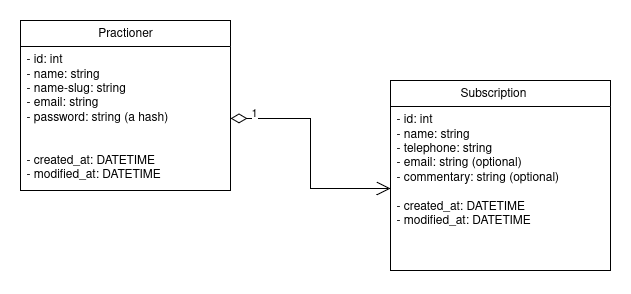

The diagram above was exported from draw.io. Its source (the exported page's mxGraphModel, read from the mxfile embedded in the PNG):
<mxGraphModel dx="1500" dy="771" grid="1" gridSize="10" guides="1" tooltips="1" connect="1" arrows="1" fold="1" page="1" pageScale="1" pageWidth="850" pageHeight="1100" math="0" shadow="0">
  <root>
    <mxCell id="0" />
    <mxCell id="1" parent="0" />
    <mxCell id="bTw6R3IRGEEmXPO-W9AW-1" value="Practioner" style="swimlane;fontStyle=0;childLayout=stackLayout;horizontal=1;startSize=26;fillColor=none;horizontalStack=0;resizeParent=1;resizeParentMax=0;resizeLast=0;collapsible=1;marginBottom=0;whiteSpace=wrap;html=1;" parent="1" vertex="1">
      <mxGeometry x="70" y="350" width="210" height="170" as="geometry">
        <mxRectangle x="410" y="470" width="100" height="30" as="alternateBounds" />
      </mxGeometry>
    </mxCell>
    <mxCell id="bTw6R3IRGEEmXPO-W9AW-2" value="&lt;div&gt;- id: int&lt;/div&gt;&lt;div&gt;- name: string&lt;/div&gt;&lt;div&gt;- name-slug: string&lt;/div&gt;&lt;div&gt;- email: string&lt;/div&gt;&lt;div&gt;- password: string (a hash)&lt;/div&gt;&lt;div&gt;&lt;br&gt;&lt;/div&gt;&lt;div&gt;&lt;br&gt;&lt;/div&gt;&lt;div&gt;- created_at: DATETIME&lt;/div&gt;&lt;div&gt;- modified_at: DATETIME&lt;/div&gt;" style="text;strokeColor=none;fillColor=none;align=left;verticalAlign=top;spacingLeft=4;spacingRight=4;overflow=hidden;rotatable=0;points=[[0,0.5],[1,0.5]];portConstraint=eastwest;whiteSpace=wrap;html=1;" parent="bTw6R3IRGEEmXPO-W9AW-1" vertex="1">
      <mxGeometry y="26" width="210" height="144" as="geometry" />
    </mxCell>
    <mxCell id="bTw6R3IRGEEmXPO-W9AW-6" value="Subscription&lt;span style=&quot;white-space: pre;&quot;&gt;&#09;&lt;/span&gt;" style="swimlane;fontStyle=0;childLayout=stackLayout;horizontal=1;startSize=26;fillColor=none;horizontalStack=0;resizeParent=1;resizeParentMax=0;resizeLast=0;collapsible=1;marginBottom=0;whiteSpace=wrap;html=1;" parent="1" vertex="1">
      <mxGeometry x="440" y="410" width="220" height="190" as="geometry" />
    </mxCell>
    <mxCell id="bTw6R3IRGEEmXPO-W9AW-7" value="&lt;div&gt;- id: int&lt;/div&gt;&lt;div&gt;- name: string&lt;/div&gt;&lt;div&gt;- telephone: string&lt;/div&gt;&lt;div&gt;- email: string (optional)&lt;/div&gt;&lt;div&gt;- commentary: string (optional)&lt;/div&gt;&lt;div&gt;&lt;br&gt;&lt;/div&gt;&lt;div&gt;&lt;div&gt;-&amp;nbsp;created_at: DATETIME&lt;/div&gt;&lt;div&gt;- modified_at: DATETIME&lt;/div&gt;&lt;br&gt;&lt;/div&gt;&lt;div&gt;&lt;br&gt;&lt;/div&gt;&lt;div&gt;&lt;br&gt;&lt;/div&gt;&lt;div&gt;&lt;br&gt;&lt;/div&gt;" style="text;strokeColor=none;fillColor=none;align=left;verticalAlign=top;spacingLeft=4;spacingRight=4;overflow=hidden;rotatable=0;points=[[0,0.5],[1,0.5]];portConstraint=eastwest;whiteSpace=wrap;html=1;" parent="bTw6R3IRGEEmXPO-W9AW-6" vertex="1">
      <mxGeometry y="26" width="220" height="164" as="geometry" />
    </mxCell>
    <mxCell id="bTw6R3IRGEEmXPO-W9AW-10" value="1" style="endArrow=open;html=1;endSize=12;startArrow=diamondThin;startSize=14;startFill=0;edgeStyle=orthogonalEdgeStyle;align=left;verticalAlign=bottom;rounded=0;exitX=1;exitY=0.5;exitDx=0;exitDy=0;" parent="1" source="bTw6R3IRGEEmXPO-W9AW-2" target="bTw6R3IRGEEmXPO-W9AW-7" edge="1">
      <mxGeometry x="-0.8304" y="-4" relative="1" as="geometry">
        <mxPoint x="400" y="510" as="sourcePoint" />
        <mxPoint x="560" y="510" as="targetPoint" />
        <mxPoint as="offset" />
      </mxGeometry>
    </mxCell>
  </root>
</mxGraphModel>